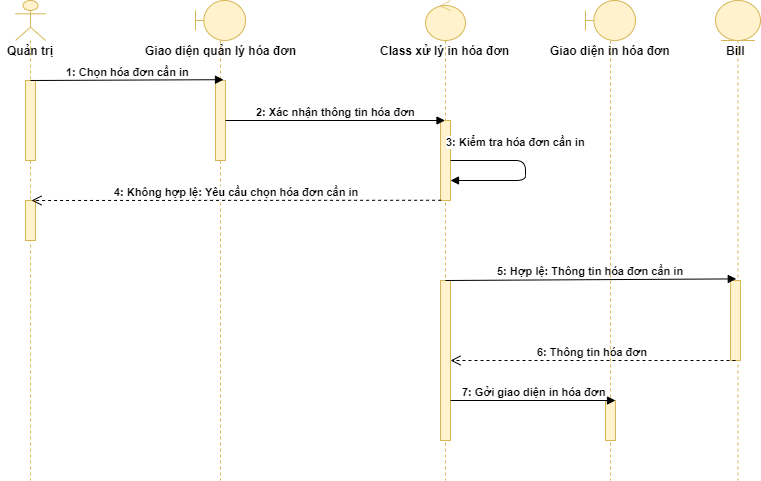

The diagram above was exported from draw.io. Its source (the exported page's mxGraphModel, read from the mxfile embedded in the PNG):
<mxGraphModel dx="1038" dy="531" grid="1" gridSize="10" guides="1" tooltips="1" connect="1" arrows="1" fold="1" page="1" pageScale="1" pageWidth="850" pageHeight="1100" math="0" shadow="0">
  <root>
    <mxCell id="0" />
    <mxCell id="1" parent="0" />
    <mxCell id="yP7oX9I9BYhuYMyAofYB-1" value="" style="shape=umlLifeline;participant=umlActor;perimeter=lifelinePerimeter;whiteSpace=wrap;html=1;container=1;collapsible=0;recursiveResize=0;verticalAlign=top;spacingTop=36;labelBackgroundColor=#ffffff;outlineConnect=0;fillColor=#fff2cc;strokeColor=#d6b656;" vertex="1" parent="1">
      <mxGeometry x="90" y="40" width="30" height="480" as="geometry" />
    </mxCell>
    <mxCell id="yP7oX9I9BYhuYMyAofYB-2" value="" style="html=1;points=[];perimeter=orthogonalPerimeter;fillColor=#fff2cc;strokeColor=#d6b656;" vertex="1" parent="yP7oX9I9BYhuYMyAofYB-1">
      <mxGeometry x="10" y="80" width="10" height="80" as="geometry" />
    </mxCell>
    <mxCell id="yP7oX9I9BYhuYMyAofYB-3" value="" style="html=1;points=[];perimeter=orthogonalPerimeter;fillColor=#fff2cc;strokeColor=#d6b656;" vertex="1" parent="yP7oX9I9BYhuYMyAofYB-1">
      <mxGeometry x="10" y="200" width="10" height="40" as="geometry" />
    </mxCell>
    <mxCell id="yP7oX9I9BYhuYMyAofYB-5" value="&lt;b&gt;Quản trị&lt;/b&gt;" style="text;html=1;align=center;verticalAlign=middle;resizable=0;points=[];;autosize=1;" vertex="1" parent="1">
      <mxGeometry x="75" y="80" width="60" height="20" as="geometry" />
    </mxCell>
    <mxCell id="yP7oX9I9BYhuYMyAofYB-6" value="" style="shape=umlLifeline;participant=umlBoundary;perimeter=lifelinePerimeter;whiteSpace=wrap;html=1;container=1;collapsible=0;recursiveResize=0;verticalAlign=top;spacingTop=36;labelBackgroundColor=#ffffff;outlineConnect=0;fillColor=#fff2cc;strokeColor=#d6b656;" vertex="1" parent="1">
      <mxGeometry x="270" y="40" width="50" height="480" as="geometry" />
    </mxCell>
    <mxCell id="yP7oX9I9BYhuYMyAofYB-7" value="" style="html=1;points=[];perimeter=orthogonalPerimeter;fillColor=#fff2cc;strokeColor=#d6b656;" vertex="1" parent="yP7oX9I9BYhuYMyAofYB-6">
      <mxGeometry x="20" y="80" width="10" height="80" as="geometry" />
    </mxCell>
    <mxCell id="yP7oX9I9BYhuYMyAofYB-8" value="&lt;b&gt;Giao diện quản lý hóa đơn&lt;/b&gt;" style="text;html=1;align=center;verticalAlign=middle;resizable=0;points=[];;autosize=1;" vertex="1" parent="1">
      <mxGeometry x="210" y="80" width="170" height="20" as="geometry" />
    </mxCell>
    <mxCell id="yP7oX9I9BYhuYMyAofYB-9" value="" style="shape=umlLifeline;participant=umlControl;perimeter=lifelinePerimeter;whiteSpace=wrap;html=1;container=1;collapsible=0;recursiveResize=0;verticalAlign=top;spacingTop=36;labelBackgroundColor=#ffffff;outlineConnect=0;fillColor=#fff2cc;strokeColor=#d6b656;" vertex="1" parent="1">
      <mxGeometry x="500" y="40" width="40" height="480" as="geometry" />
    </mxCell>
    <mxCell id="yP7oX9I9BYhuYMyAofYB-10" value="" style="html=1;points=[];perimeter=orthogonalPerimeter;fillColor=#fff2cc;strokeColor=#d6b656;" vertex="1" parent="yP7oX9I9BYhuYMyAofYB-9">
      <mxGeometry x="15" y="120" width="10" height="80" as="geometry" />
    </mxCell>
    <mxCell id="yP7oX9I9BYhuYMyAofYB-11" value="" style="html=1;points=[];perimeter=orthogonalPerimeter;fillColor=#fff2cc;strokeColor=#d6b656;" vertex="1" parent="yP7oX9I9BYhuYMyAofYB-9">
      <mxGeometry x="15" y="280" width="10" height="160" as="geometry" />
    </mxCell>
    <mxCell id="yP7oX9I9BYhuYMyAofYB-18" value="3: Kiểm tra hóa đơn cần in" style="html=1;verticalAlign=bottom;endArrow=block;fontStyle=1;exitX=1;exitY=0.5;exitDx=0;exitDy=0;exitPerimeter=0;entryX=1;entryY=0.75;entryDx=0;entryDy=0;entryPerimeter=0;" edge="1" parent="yP7oX9I9BYhuYMyAofYB-9" target="yP7oX9I9BYhuYMyAofYB-10" source="yP7oX9I9BYhuYMyAofYB-10">
      <mxGeometry x="-0.2353" y="10" width="80" relative="1" as="geometry">
        <mxPoint x="25" y="200" as="sourcePoint" />
        <mxPoint x="25" y="220" as="targetPoint" />
        <Array as="points">
          <mxPoint x="100" y="160" />
          <mxPoint x="100" y="180" />
        </Array>
        <mxPoint as="offset" />
      </mxGeometry>
    </mxCell>
    <mxCell id="yP7oX9I9BYhuYMyAofYB-13" value="&lt;b&gt;Class xử lý in hóa đơn&lt;/b&gt;" style="text;html=1;align=center;verticalAlign=middle;resizable=0;points=[];;autosize=1;" vertex="1" parent="1">
      <mxGeometry x="445" y="80" width="150" height="20" as="geometry" />
    </mxCell>
    <mxCell id="yP7oX9I9BYhuYMyAofYB-14" value="" style="shape=umlLifeline;participant=umlEntity;perimeter=lifelinePerimeter;whiteSpace=wrap;html=1;container=1;collapsible=0;recursiveResize=0;verticalAlign=top;spacingTop=36;labelBackgroundColor=#ffffff;outlineConnect=0;fillColor=#fff2cc;strokeColor=#d6b656;" vertex="1" parent="1">
      <mxGeometry x="790" y="40" width="45" height="480" as="geometry" />
    </mxCell>
    <mxCell id="yP7oX9I9BYhuYMyAofYB-15" value="&lt;b&gt;Bill&lt;/b&gt;" style="text;html=1;align=center;verticalAlign=middle;resizable=0;points=[];;autosize=1;" vertex="1" parent="yP7oX9I9BYhuYMyAofYB-14">
      <mxGeometry x="5" y="40" width="30" height="20" as="geometry" />
    </mxCell>
    <mxCell id="yP7oX9I9BYhuYMyAofYB-20" value="" style="html=1;points=[];perimeter=orthogonalPerimeter;fillColor=#fff2cc;strokeColor=#d6b656;" vertex="1" parent="yP7oX9I9BYhuYMyAofYB-14">
      <mxGeometry x="15" y="280" width="10" height="80" as="geometry" />
    </mxCell>
    <mxCell id="yP7oX9I9BYhuYMyAofYB-17" value="2: Xác nhận thông tin hóa đơn" style="html=1;verticalAlign=bottom;endArrow=block;fontStyle=1;" edge="1" parent="1" target="yP7oX9I9BYhuYMyAofYB-9" source="yP7oX9I9BYhuYMyAofYB-7">
      <mxGeometry width="80" relative="1" as="geometry">
        <mxPoint x="300" y="200" as="sourcePoint" />
        <mxPoint x="484.5" y="200" as="targetPoint" />
      </mxGeometry>
    </mxCell>
    <mxCell id="yP7oX9I9BYhuYMyAofYB-19" value="4: Không hợp lệ: Yêu cầu chọn hóa đơn cần in" style="html=1;verticalAlign=bottom;endArrow=open;dashed=1;endSize=8;fontStyle=1;exitX=0.06;exitY=0.997;exitDx=0;exitDy=0;exitPerimeter=0;entryX=0.6;entryY=0;entryDx=0;entryDy=0;entryPerimeter=0;" edge="1" parent="1" source="yP7oX9I9BYhuYMyAofYB-10" target="yP7oX9I9BYhuYMyAofYB-3">
      <mxGeometry relative="1" as="geometry">
        <mxPoint x="185" y="280" as="sourcePoint" />
        <mxPoint x="105" y="280" as="targetPoint" />
      </mxGeometry>
    </mxCell>
    <mxCell id="yP7oX9I9BYhuYMyAofYB-21" value="5: Hợp lệ: Thông tin hóa đơn cần in" style="html=1;verticalAlign=bottom;endArrow=block;fontStyle=1;entryX=0.58;entryY=-0.02;entryDx=0;entryDy=0;entryPerimeter=0;" edge="1" parent="1" target="yP7oX9I9BYhuYMyAofYB-20">
      <mxGeometry width="80" relative="1" as="geometry">
        <mxPoint x="520" y="320" as="sourcePoint" />
        <mxPoint x="735" y="359.5" as="targetPoint" />
      </mxGeometry>
    </mxCell>
    <mxCell id="yP7oX9I9BYhuYMyAofYB-22" value="6: Thông tin hóa đơn" style="html=1;verticalAlign=bottom;endArrow=open;dashed=1;endSize=8;fontStyle=1;" edge="1" parent="1">
      <mxGeometry relative="1" as="geometry">
        <mxPoint x="810" y="400" as="sourcePoint" />
        <mxPoint x="525" y="400" as="targetPoint" />
      </mxGeometry>
    </mxCell>
    <mxCell id="yP7oX9I9BYhuYMyAofYB-23" value="" style="shape=umlLifeline;participant=umlBoundary;perimeter=lifelinePerimeter;whiteSpace=wrap;html=1;container=1;collapsible=0;recursiveResize=0;verticalAlign=top;spacingTop=36;labelBackgroundColor=#ffffff;outlineConnect=0;fillColor=#fff2cc;strokeColor=#d6b656;" vertex="1" parent="1">
      <mxGeometry x="660" y="40" width="50" height="480" as="geometry" />
    </mxCell>
    <mxCell id="yP7oX9I9BYhuYMyAofYB-12" value="" style="html=1;points=[];perimeter=orthogonalPerimeter;fillColor=#fff2cc;strokeColor=#d6b656;" vertex="1" parent="yP7oX9I9BYhuYMyAofYB-23">
      <mxGeometry x="20" y="400" width="10" height="40" as="geometry" />
    </mxCell>
    <mxCell id="yP7oX9I9BYhuYMyAofYB-24" value="&lt;b&gt;Giao diện in hóa đơn&lt;/b&gt;" style="text;html=1;align=center;verticalAlign=middle;resizable=0;points=[];;autosize=1;" vertex="1" parent="1">
      <mxGeometry x="615" y="80" width="140" height="20" as="geometry" />
    </mxCell>
    <mxCell id="yP7oX9I9BYhuYMyAofYB-25" value="1: Chọn hóa đơn cần in" style="html=1;verticalAlign=bottom;endArrow=block;fontStyle=1;entryX=0.8;entryY=-0.01;entryDx=0;entryDy=0;entryPerimeter=0;" edge="1" parent="1" target="yP7oX9I9BYhuYMyAofYB-7">
      <mxGeometry width="80" relative="1" as="geometry">
        <mxPoint x="105" y="120" as="sourcePoint" />
        <mxPoint x="185" y="120" as="targetPoint" />
      </mxGeometry>
    </mxCell>
    <mxCell id="yP7oX9I9BYhuYMyAofYB-28" value="7: Gởi giao diện in hóa đơn" style="html=1;verticalAlign=bottom;endArrow=block;fontStyle=1;" edge="1" parent="1">
      <mxGeometry width="80" relative="1" as="geometry">
        <mxPoint x="525" y="440" as="sourcePoint" />
        <mxPoint x="690" y="440" as="targetPoint" />
      </mxGeometry>
    </mxCell>
  </root>
</mxGraphModel>